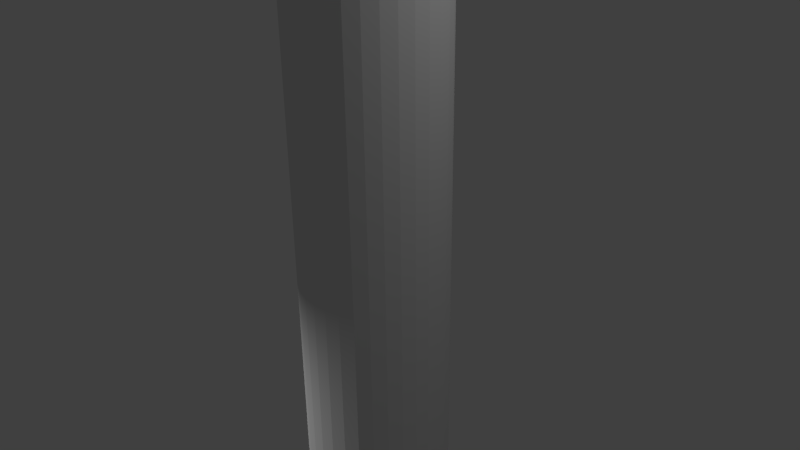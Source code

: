 # Source: cylinder.blend  (saved by Blender 2.68.0; exported with 4.5.12 LTS)
import bpy
from mathutils import Matrix  # noqa: F401  (used for matrix-valued properties, if any)

bpy.ops.wm.read_factory_settings(use_empty=True)
scene = bpy.context.scene
scene.name = 'Scene'

# ---- collections
col_collection_1 = bpy.data.collections.new('Collection 1'); scene.collection.children.link(col_collection_1)

# ---- materials (node trees are filled in below, after node groups)
mat_material_001 = bpy.data.materials.new('Material.001')
mat_material_001.alpha_threshold = 0.0
mat_material_001.use_transparent_shadow = False
mat_material_001.roughness = 0.5
mat_material_001.line_color = (0.0, 0.0, 0.0, 1.0)

# ---- material node trees

# ---- world
world_world = bpy.data.worlds.new('World'); scene.world = world_world
world_world.color = (0.05088, 0.05088, 0.05088)
world_world.use_sun_shadow = False
world_world.sun_shadow_jitter_overblur = 0.0
world_world.cycles.sampling_method = 'MANUAL'
world_world.cycles.sample_map_resolution = 256

# ---- cameras
cam_camera = bpy.data.cameras.new('Camera')
cam_camera.clip_end = 100.0
cam_camera.lens = 35.0
cam_camera.sensor_width = 32.0
cam_camera.sensor_height = 18.0
cam_camera.ortho_scale = 7.314
cam_camera.dof.focus_distance = 0.0
cam_camera.dof.aperture_fstop = 128.0

# ---- lights
light_area = bpy.data.lights.new('Area', 'AREA')
light_area.transmission_factor = 0.0
light_area.energy = 78.54
light_area.shadow_buffer_clip_start = 0.5
light_area.shadow_soft_size = 0.1
light_area.shadow_maximum_resolution = 0.006
light_area.use_absolute_resolution = True
light_area.size = 0.1
light_area.size_y = 0.1
light_area.cycles.use_multiple_importance_sampling = False
light_lamp = bpy.data.lights.new('Lamp', 'POINT')
light_lamp.transmission_factor = 0.0
light_lamp.cutoff_distance = 30.0
light_lamp.energy = 100.0
light_lamp.shadow_buffer_clip_start = 1.001
light_lamp.shadow_soft_size = 0.1
light_lamp.shadow_maximum_resolution = 0.006
light_lamp.use_absolute_resolution = True
light_lamp.cycles.use_multiple_importance_sampling = False

# ---- meshes
me_cylinder = bpy.data.meshes.new('Cylinder')
me_cylinder.from_pydata([(0.0, 1.0, -1.0), (0.0, 1.0, 1.0), (0.1951, 0.9808, -1.0), (0.1951, 0.9808, 1.0), (0.3827, 0.9239, -1.0), (0.3827, 0.9239, 1.0), (0.5556, 0.8315, -1.0), (0.5556, 0.8315, 1.0), (0.7071, 0.7071, -1.0), (0.7071, 0.7071, 1.0), (0.8315, 0.5556, -1.0), (0.8315, 0.5556, 1.0), (0.9239, 0.3827, -1.0), (0.9239, 0.3827, 1.0), (0.9808, 0.1951, -1.0), (0.9808, 0.1951, 1.0), (1.0, 7.55e-08, -1.0), (1.0, 7.55e-08, 1.0), (0.9808, -0.1951, -1.0), (0.9808, -0.1951, 1.0), (0.9239, -0.3827, -1.0), (0.9239, -0.3827, 1.0), (0.8315, -0.5556, -1.0), (0.8315, -0.5556, 1.0), (0.7071, -0.7071, -1.0), (0.7071, -0.7071, 1.0), (0.5556, -0.8315, -1.0), (0.5556, -0.8315, 1.0), (0.3827, -0.9239, -1.0), (0.3827, -0.9239, 1.0), (0.1951, -0.9808, -1.0), (0.1951, -0.9808, 1.0), (-3.258e-07, -1.0, -1.0), (-3.258e-07, -1.0, 1.0), (-0.1951, -0.9808, -1.0), (-0.1951, -0.9808, 1.0), (-0.3827, -0.9239, -1.0), (-0.3827, -0.9239, 1.0), (-0.5556, -0.8315, -1.0), (-0.5556, -0.8315, 1.0), (-0.7071, -0.7071, -1.0), (-0.7071, -0.7071, 1.0), (-0.8315, -0.5556, -1.0), (-0.8315, -0.5556, 1.0), (-0.9239, -0.3827, -1.0), (-0.9239, -0.3827, 1.0), (-0.9808, -0.1951, -1.0), (-0.9808, -0.1951, 1.0), (-1.0, 9.656e-07, -1.0), (-1.0, 9.656e-07, 1.0), (-0.9808, 0.1951, -1.0), (-0.9808, 0.1951, 1.0), (-0.9239, 0.3827, -1.0), (-0.9239, 0.3827, 1.0), (-0.8315, 0.5556, -1.0), (-0.8315, 0.5556, 1.0), (-0.7071, 0.7071, -1.0), (-0.7071, 0.7071, 1.0), (-0.5556, 0.8315, -1.0), (-0.5556, 0.8315, 1.0), (-0.3827, 0.9239, -1.0), (-0.3827, 0.9239, 1.0), (-0.1951, 0.9808, -1.0), (-0.1951, 0.9808, 1.0)], [], [(0, 1, 3, 2), (2, 3, 5, 4), (4, 5, 7, 6), (6, 7, 9, 8), (8, 9, 11, 10), (10, 11, 13, 12), (12, 13, 15, 14), (14, 15, 17, 16), (16, 17, 19, 18), (18, 19, 21, 20), (20, 21, 23, 22), (22, 23, 25, 24), (24, 25, 27, 26), (26, 27, 29, 28), (28, 29, 31, 30), (30, 31, 33, 32), (32, 33, 35, 34), (34, 35, 37, 36), (36, 37, 39, 38), (38, 39, 41, 40), (40, 41, 43, 42), (42, 43, 45, 44), (44, 45, 47, 46), (46, 47, 49, 48), (48, 49, 51, 50), (50, 51, 53, 52), (52, 53, 55, 54), (54, 55, 57, 56), (56, 57, 59, 58), (58, 59, 61, 60), (3, 1, 63, 61, 59, 57, 55, 53, 51, 49, 47, 45, 43, 41, 39, 37, 35, 33, 31, 29, 27, 25, 23, 21, 19, 17, 15, 13, 11, 9, 7, 5), (62, 63, 1, 0), (60, 61, 63, 62), (0, 2, 4, 6, 8, 10, 12, 14, 16, 18, 20, 22, 24, 26, 28, 30, 32, 34, 36, 38, 40, 42, 44, 46, 48, 50, 52, 54, 56, 58, 60, 62)])
_uv = me_cylinder.uv_layers.new(name='UVMap')
_uv.uv.foreach_set('vector', [0.5609, 0.0001586, 0.5609, 0.9582, 0.5429, 0.9582, 0.5429, 0.0001586, 0.5429, 0.0001586, 0.5429, 0.9582, 0.5248, 0.9582, 0.5248, 0.0001586, 0.5248, 0.0001586, 0.5248, 0.9582, 0.5067, 0.9582, 0.5067, 0.0001586, 0.5067, 0.0001586, 0.5067, 0.9582, 0.4886, 0.9582, 0.4886, 0.0001586, 0.4886, 0.0001586, 0.4886, 0.9582, 0.4705, 0.9582, 0.4705, 0.0001586, 0.4705, 0.0001586, 0.4705, 0.9582, 0.4524, 0.9582, 0.4524, 0.0001586, 0.4524, 0.0001586, 0.4524, 0.9582, 0.4343, 0.9582, 0.4343, 0.0001586, 0.4343, 0.0001586, 0.4343, 0.9582, 0.4162, 0.9582, 0.4162, 0.0001586, 0.4162, 0.0001586, 0.4162, 0.9582, 0.3981, 0.9582, 0.3981, 0.0001586, 0.3981, 0.0001586, 0.3981, 0.9582, 0.38, 0.9582, 0.38, 0.0001586, 0.38, 0.0001586, 0.38, 0.9582, 0.362, 0.9582, 0.362, 0.0001586, 0.362, 0.0001586, 0.362, 0.9582, 0.3439, 0.9582, 0.3439, 0.0001586, 0.3439, 0.0001586, 0.3439, 0.9582, 0.3258, 0.9582, 0.3258, 0.0001586, 0.3258, 0.0001586, 0.3258, 0.9582, 0.3077, 0.9582, 0.3077, 0.0001586, 0.3077, 0.0001586, 0.3077, 0.9582, 0.2896, 0.9582, 0.2896, 0.0001586, 0.2896, 0.0001586, 0.2896, 0.9582, 0.2715, 0.9582, 0.2715, 0.0001586, 0.2715, 0.0001586, 0.2715, 0.9582, 0.2534, 0.9582, 0.2534, 0.0001586, 0.2534, 0.0001586, 0.2534, 0.9582, 0.2353, 0.9582, 0.2353, 0.0001586, 0.2353, 0.0001586, 0.2353, 0.9582, 0.2172, 0.9582, 0.2172, 0.0001586, 0.2172, 0.0001586, 0.2172, 0.9582, 0.1991, 0.9582, 0.1991, 0.0001586, 0.1991, 0.0001586, 0.1991, 0.9582, 0.1811, 0.9582, 0.1811, 0.0001586, 0.1811, 0.0001586, 0.1811, 0.9582, 0.163, 0.9582, 0.163, 0.0001586, 0.163, 0.0001586, 0.163, 0.9582, 0.1449, 0.9582, 0.1449, 0.0001586, 0.1449, 0.0001586, 0.1449, 0.9582, 0.1268, 0.9582, 0.1268, 0.0001586, 0.1268, 0.0001586, 0.1268, 0.9582, 0.1087, 0.9582, 0.1087, 0.0001586, 0.1087, 0.0001586, 0.1087, 0.9582, 0.09061, 0.9582, 0.09061, 0.0001586, 0.09061, 0.0001586, 0.09061, 0.9582, 0.07252, 0.9582, 0.07252, 0.0001586, 0.07252, 0.0001586, 0.07252, 0.9582, 0.05443, 0.9582, 0.05443, 0.0001586, 0.05443, 0.0001586, 0.05443, 0.9582, 0.03634, 0.9582, 0.03634, 0.0001586, 0.03634, 0.0001586, 0.03634, 0.9582, 0.01825, 0.9582, 0.01825, 0.0001586, 0.8306, 0.4166, 0.7896, 0.4206, 0.7486, 0.4166, 0.7091, 0.4046, 0.6728, 0.3852, 0.6409, 0.3591, 0.6148, 0.3272, 0.5954, 0.2909, 0.5834, 0.2514, 0.5794, 0.2104, 0.5834, 0.1694, 0.5954, 0.1299, 0.6148, 0.0936, 0.6409, 0.06174, 0.6728, 0.03559, 0.7091, 0.01616, 0.7486, 0.004198, 0.7896, 0.0001586, 0.8306, 0.004198, 0.8701, 0.01616, 0.9064, 0.03559, 0.9383, 0.06174, 0.9644, 0.0936, 0.9838, 0.1299, 0.9958, 0.1694, 0.9998, 0.2104, 0.9958, 0.2514, 0.9838, 0.2909, 0.9644, 0.3272, 0.9383, 0.3591, 0.9064, 0.3852, 0.8701, 0.4046, 0.579, 0.0001586, 0.579, 0.9582, 0.5609, 0.9582, 0.5609, 0.0001586, 0.01825, 0.0001586, 0.01825, 0.9582, 0.0001586, 0.9582, 0.0001586, 0.0001586, 0.7896, 0.421, 0.8306, 0.425, 0.8701, 0.437, 0.9064, 0.4564, 0.9383, 0.4825, 0.9644, 0.5144, 0.9838, 0.5507, 0.9958, 0.5902, 0.9998, 0.6312, 0.9958, 0.6722, 0.9838, 0.7117, 0.9644, 0.748, 0.9383, 0.7799, 0.9064, 0.806, 0.8701, 0.8254, 0.8306, 0.8374, 0.7896, 0.8414, 0.7486, 0.8374, 0.7091, 0.8254, 0.6728, 0.806, 0.6409, 0.7799, 0.6148, 0.748, 0.5954, 0.7117, 0.5834, 0.6722, 0.5794, 0.6312, 0.5834, 0.5902, 0.5954, 0.5507, 0.6148, 0.5144, 0.6409, 0.4825, 0.6728, 0.4564, 0.7091, 0.437, 0.7486, 0.425])
me_cylinder.materials.append(mat_material_001)
me_cylinder.use_remesh_preserve_volume = False
me_cylinder.use_remesh_preserve_attributes = False
me_cylinder.use_mirror_vertex_groups = False
me_cylinder.update()

# ---- objects
ob_area = bpy.data.objects.new('Area', light_area)
ob_cylinder = bpy.data.objects.new('Cylinder', me_cylinder)
ob_lamp = bpy.data.objects.new('Lamp', light_lamp)
ob_camera = bpy.data.objects.new('Camera', cam_camera)

# ---- transforms, parenting, visibility, modifiers, constraints
ob_area.location = (-2.88, -3.663, -0.3288)
ob_area.lineart.crease_threshold = 0.0
ob_cylinder.location = (0.0, 0.0, 0.0)
ob_cylinder.scale = (1.0, 1.0, 4.116)
ob_cylinder.lineart.crease_threshold = 0.0
ob_lamp.location = (4.076, 1.005, 5.904)
ob_lamp.rotation_euler = (0.6503, 0.05522, 1.866)
ob_lamp.lock_rotations_4d = False
ob_lamp.empty_display_type = 'ARROWS'
ob_lamp.color = (0.0, 0.0, 0.0, 0.0)
ob_lamp.lineart.crease_threshold = 0.0
ob_camera.location = (7.481, -6.508, 5.344)
ob_camera.rotation_euler = (1.109, 0.01082, 0.8149)
ob_camera.lock_rotations_4d = False
ob_camera.empty_display_type = 'ARROWS'
ob_camera.color = (0.0, 0.0, 0.0, 0.0)
ob_camera.display_type = 'WIRE'
ob_camera.lineart.crease_threshold = 0.0

# ---- collection membership
col_collection_1.objects.link(ob_area)
col_collection_1.objects.link(ob_cylinder)
col_collection_1.objects.link(ob_lamp)
col_collection_1.objects.link(ob_camera)

# ---- scene / render settings (as saved in the file)
scene.camera = ob_camera
scene.frame_start = 1; scene.frame_end = 250; scene.frame_set(1)
scene.render.engine = 'BLENDER_EEVEE_NEXT'
scene.render.image_settings.color_mode = 'RGB'
scene.render.image_settings.compression = 90
scene.render.resolution_percentage = 50
scene.render.dither_intensity = 0.0
scene.cycles.use_denoising = False
scene.cycles.samples = 10
scene.cycles.sampling_pattern = 'TABULATED_SOBOL'
scene.cycles.light_sampling_threshold = 0.0
scene.cycles.use_adaptive_sampling = False
scene.cycles.use_light_tree = False
scene.cycles.blur_glossy = 0.0
scene.cycles.volume_bounces = 1
scene.cycles.pixel_filter_type = 'GAUSSIAN'
scene.cycles.sample_clamp_indirect = 0.0
scene.view_settings.view_transform = 'Standard'
bpy.context.view_layer.update()
